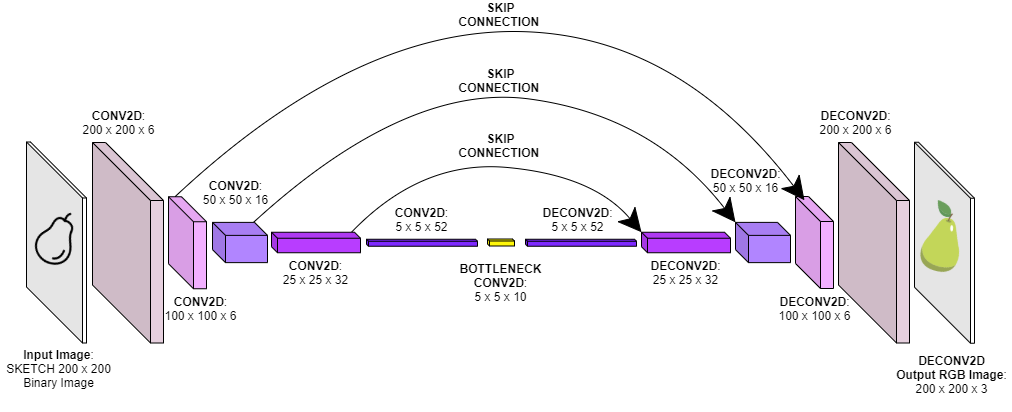

The diagram above was exported from draw.io. Its source (the exported page's mxGraphModel, read from the mxfile embedded in the PNG):
<mxGraphModel dx="1038" dy="531" grid="0" gridSize="10" guides="1" tooltips="1" connect="1" arrows="1" fold="1" page="1" pageScale="1" pageWidth="827" pageHeight="1169" math="0" shadow="0">
  <root>
    <mxCell id="0" />
    <mxCell id="1" parent="0" />
    <mxCell id="AvNgskY-2jGqHeGHzSv1-1" value="" style="shape=cube;whiteSpace=wrap;html=1;boundedLbl=1;backgroundOutline=1;darkOpacity=0.05;darkOpacity2=0.1;size=56;fillColor=none;" vertex="1" parent="1">
      <mxGeometry x="49" y="168.5" width="60" height="201" as="geometry" />
    </mxCell>
    <mxCell id="AvNgskY-2jGqHeGHzSv1-4" value="" style="shape=cube;whiteSpace=wrap;html=1;boundedLbl=1;backgroundOutline=1;darkOpacity=0.05;darkOpacity2=0.1;size=58;fillColor=#E6D0DE;" vertex="1" parent="1">
      <mxGeometry x="115" y="169" width="71" height="200.5" as="geometry" />
    </mxCell>
    <mxCell id="AvNgskY-2jGqHeGHzSv1-5" value="" style="shape=cube;whiteSpace=wrap;html=1;boundedLbl=1;backgroundOutline=1;darkOpacity=0.05;darkOpacity2=0.1;size=6;fillColor=#B83DFF;" vertex="1" parent="1">
      <mxGeometry x="294" y="258.75" width="89" height="20.5" as="geometry" />
    </mxCell>
    <mxCell id="AvNgskY-2jGqHeGHzSv1-6" value="" style="shape=cube;whiteSpace=wrap;html=1;boundedLbl=1;backgroundOutline=1;darkOpacity=0.05;darkOpacity2=0.1;size=13;fillColor=#B185FF;" vertex="1" parent="1">
      <mxGeometry x="235" y="248.88" width="55" height="40.25" as="geometry" />
    </mxCell>
    <mxCell id="AvNgskY-2jGqHeGHzSv1-7" value="" style="shape=cube;whiteSpace=wrap;html=1;boundedLbl=1;backgroundOutline=1;darkOpacity=0.05;darkOpacity2=0.1;size=25;fillColor=#F2B0FF;" vertex="1" parent="1">
      <mxGeometry x="191" y="223.25" width="38" height="92" as="geometry" />
    </mxCell>
    <mxCell id="AvNgskY-2jGqHeGHzSv1-8" value="" style="shape=cube;whiteSpace=wrap;html=1;boundedLbl=1;backgroundOutline=1;darkOpacity=0.05;darkOpacity2=0.1;size=2;fillColor=#7E29FF;" vertex="1" parent="1">
      <mxGeometry x="389" y="265.75" width="111" height="7" as="geometry" />
    </mxCell>
    <mxCell id="AvNgskY-2jGqHeGHzSv1-9" value="" style="shape=cube;whiteSpace=wrap;html=1;boundedLbl=1;backgroundOutline=1;darkOpacity=0.05;darkOpacity2=0.1;size=2;fillColor=#FFF70A;" vertex="1" parent="1">
      <mxGeometry x="510" y="265.5" width="27" height="7" as="geometry" />
    </mxCell>
    <mxCell id="AvNgskY-2jGqHeGHzSv1-10" value="" style="shape=cube;whiteSpace=wrap;html=1;boundedLbl=1;backgroundOutline=1;darkOpacity=0.05;darkOpacity2=0.1;size=2;fillColor=#7E29FF;" vertex="1" parent="1">
      <mxGeometry x="548" y="265.75" width="111" height="7" as="geometry" />
    </mxCell>
    <mxCell id="AvNgskY-2jGqHeGHzSv1-11" value="" style="shape=cube;whiteSpace=wrap;html=1;boundedLbl=1;backgroundOutline=1;darkOpacity=0.05;darkOpacity2=0.1;size=6;fillColor=#B83DFF;" vertex="1" parent="1">
      <mxGeometry x="664" y="258.75" width="89" height="20.5" as="geometry" />
    </mxCell>
    <mxCell id="AvNgskY-2jGqHeGHzSv1-12" value="" style="shape=cube;whiteSpace=wrap;html=1;boundedLbl=1;backgroundOutline=1;darkOpacity=0.05;darkOpacity2=0.1;size=13;fillColor=#B185FF;" vertex="1" parent="1">
      <mxGeometry x="758" y="248.88" width="55" height="40.25" as="geometry" />
    </mxCell>
    <mxCell id="AvNgskY-2jGqHeGHzSv1-13" value="" style="shape=cube;whiteSpace=wrap;html=1;boundedLbl=1;backgroundOutline=1;darkOpacity=0.05;darkOpacity2=0.1;size=25;fillColor=#F2B0FF;" vertex="1" parent="1">
      <mxGeometry x="818" y="223" width="38" height="92" as="geometry" />
    </mxCell>
    <mxCell id="AvNgskY-2jGqHeGHzSv1-14" value="" style="shape=cube;whiteSpace=wrap;html=1;boundedLbl=1;backgroundOutline=1;darkOpacity=0.05;darkOpacity2=0.1;size=58;fillColor=#E6D0DE;" vertex="1" parent="1">
      <mxGeometry x="861" y="169" width="71" height="200.5" as="geometry" />
    </mxCell>
    <mxCell id="AvNgskY-2jGqHeGHzSv1-15" value="" style="shape=cube;whiteSpace=wrap;html=1;boundedLbl=1;backgroundOutline=1;darkOpacity=0.05;darkOpacity2=0.1;size=56;" vertex="1" parent="1">
      <mxGeometry x="937" y="168.75" width="60" height="201" as="geometry" />
    </mxCell>
    <mxCell id="AvNgskY-2jGqHeGHzSv1-16" value="" style="shape=image;html=1;verticalAlign=top;verticalLabelPosition=bottom;labelBackgroundColor=#ffffff;imageAspect=0;aspect=fixed;image=https://cdn1.iconfinder.com/data/icons/random-crafticons/48/misc-_fruit_pear-128.png;rotation=-35;direction=south;" vertex="1" parent="1">
      <mxGeometry x="55.69" y="242.46" width="51.46" height="51.46" as="geometry" />
    </mxCell>
    <mxCell id="AvNgskY-2jGqHeGHzSv1-17" value="" style="shape=image;html=1;verticalAlign=top;verticalLabelPosition=bottom;labelBackgroundColor=#ffffff;imageAspect=0;aspect=fixed;image=https://cdn3.iconfinder.com/data/icons/fruits-8/512/pear-128.png;rotation=15;" vertex="1" parent="1">
      <mxGeometry x="932.5" y="230" width="69" height="69" as="geometry" />
    </mxCell>
    <mxCell id="AvNgskY-2jGqHeGHzSv1-18" value="&lt;b&gt;Input Image&lt;/b&gt;:&lt;br&gt;SKETCH 200 x 200&lt;br&gt;Binary Image" style="text;html=1;strokeColor=none;fillColor=none;align=center;verticalAlign=middle;whiteSpace=wrap;rounded=0;" vertex="1" parent="1">
      <mxGeometry x="22.92" y="352" width="117" height="86" as="geometry" />
    </mxCell>
    <mxCell id="AvNgskY-2jGqHeGHzSv1-19" value="&lt;b&gt;CONV2D&lt;/b&gt;:&lt;br&gt;200 x 200 x 6" style="text;html=1;strokeColor=none;fillColor=none;align=center;verticalAlign=middle;whiteSpace=wrap;rounded=0;" vertex="1" parent="1">
      <mxGeometry x="83" y="129.75" width="117" height="39" as="geometry" />
    </mxCell>
    <mxCell id="AvNgskY-2jGqHeGHzSv1-20" value="&lt;b&gt;CONV2D&lt;/b&gt;:&lt;br&gt;100 x 100 x 6" style="text;html=1;strokeColor=none;fillColor=none;align=center;verticalAlign=middle;whiteSpace=wrap;rounded=0;" vertex="1" parent="1">
      <mxGeometry x="165" y="315.25" width="117" height="39" as="geometry" />
    </mxCell>
    <mxCell id="AvNgskY-2jGqHeGHzSv1-21" value="&lt;b&gt;CONV2D&lt;/b&gt;:&lt;br&gt;50 x 50 x 16" style="text;html=1;strokeColor=none;fillColor=none;align=center;verticalAlign=middle;whiteSpace=wrap;rounded=0;" vertex="1" parent="1">
      <mxGeometry x="200" y="199" width="117" height="39" as="geometry" />
    </mxCell>
    <mxCell id="AvNgskY-2jGqHeGHzSv1-22" value="&lt;b&gt;CONV2D&lt;/b&gt;:&lt;br&gt;25 x 25 x 32" style="text;html=1;strokeColor=none;fillColor=none;align=center;verticalAlign=middle;whiteSpace=wrap;rounded=0;" vertex="1" parent="1">
      <mxGeometry x="280" y="279.25" width="117" height="39" as="geometry" />
    </mxCell>
    <mxCell id="AvNgskY-2jGqHeGHzSv1-23" value="&lt;b&gt;CONV2D&lt;/b&gt;:&lt;br&gt;5 x 5 x 52" style="text;html=1;strokeColor=none;fillColor=none;align=center;verticalAlign=middle;whiteSpace=wrap;rounded=0;" vertex="1" parent="1">
      <mxGeometry x="386" y="226.5" width="117" height="39" as="geometry" />
    </mxCell>
    <mxCell id="AvNgskY-2jGqHeGHzSv1-24" value="&lt;b&gt;BOTTLENECK CONV2D&lt;/b&gt;:&lt;br&gt;5 x 5 x 10" style="text;html=1;strokeColor=none;fillColor=none;align=center;verticalAlign=middle;whiteSpace=wrap;rounded=0;" vertex="1" parent="1">
      <mxGeometry x="465" y="289.13" width="117" height="39" as="geometry" />
    </mxCell>
    <mxCell id="AvNgskY-2jGqHeGHzSv1-25" value="&lt;b&gt;DECONV2D&lt;/b&gt;:&lt;br&gt;5 x 5 x 52" style="text;html=1;strokeColor=none;fillColor=none;align=center;verticalAlign=middle;whiteSpace=wrap;rounded=0;" vertex="1" parent="1">
      <mxGeometry x="542" y="226.75" width="117" height="39" as="geometry" />
    </mxCell>
    <mxCell id="AvNgskY-2jGqHeGHzSv1-26" value="&lt;b&gt;DECONV2D&lt;/b&gt;:&lt;br&gt;25 x 25 x 32" style="text;html=1;strokeColor=none;fillColor=none;align=center;verticalAlign=middle;whiteSpace=wrap;rounded=0;" vertex="1" parent="1">
      <mxGeometry x="650" y="279.25" width="117" height="39" as="geometry" />
    </mxCell>
    <mxCell id="AvNgskY-2jGqHeGHzSv1-27" value="&lt;b&gt;DECONV2D&lt;/b&gt;:&lt;br&gt;50 x 50 x 16" style="text;html=1;strokeColor=none;fillColor=none;align=center;verticalAlign=middle;whiteSpace=wrap;rounded=0;" vertex="1" parent="1">
      <mxGeometry x="710" y="187.75" width="117" height="39" as="geometry" />
    </mxCell>
    <mxCell id="AvNgskY-2jGqHeGHzSv1-28" value="&lt;b&gt;DECONV2D&lt;/b&gt;:&lt;br&gt;100 x 100 x 6" style="text;html=1;strokeColor=none;fillColor=none;align=center;verticalAlign=middle;whiteSpace=wrap;rounded=0;" vertex="1" parent="1">
      <mxGeometry x="778.5" y="315.25" width="117" height="39" as="geometry" />
    </mxCell>
    <mxCell id="AvNgskY-2jGqHeGHzSv1-29" value="&lt;b&gt;DECONV2D&lt;/b&gt;:&lt;br&gt;200 x 200 x 6" style="text;html=1;strokeColor=none;fillColor=none;align=center;verticalAlign=middle;whiteSpace=wrap;rounded=0;" vertex="1" parent="1">
      <mxGeometry x="820" y="129.5" width="117" height="39" as="geometry" />
    </mxCell>
    <mxCell id="AvNgskY-2jGqHeGHzSv1-30" value="&lt;b&gt;DECONV2D&lt;br&gt;Output RGB Image&lt;/b&gt;:&lt;br&gt;200 x 200 x 3" style="text;html=1;strokeColor=none;fillColor=none;align=center;verticalAlign=middle;whiteSpace=wrap;rounded=0;" vertex="1" parent="1">
      <mxGeometry x="916" y="381" width="117" height="39" as="geometry" />
    </mxCell>
    <mxCell id="AvNgskY-2jGqHeGHzSv1-31" value="" style="curved=1;endArrow=classic;html=1;exitX=0;exitY=0;exitDx=6.5;exitDy=0;exitPerimeter=0;endFill=1;strokeWidth=1;endSize=21;entryX=1;entryY=1;entryDx=0;entryDy=0;" edge="1" parent="1" source="AvNgskY-2jGqHeGHzSv1-7" target="AvNgskY-2jGqHeGHzSv1-27">
      <mxGeometry width="50" height="50" relative="1" as="geometry">
        <mxPoint x="308" y="58" as="sourcePoint" />
        <mxPoint x="837" y="207" as="targetPoint" />
        <Array as="points">
          <mxPoint x="374" y="58" />
          <mxPoint x="698" y="58" />
        </Array>
      </mxGeometry>
    </mxCell>
    <mxCell id="AvNgskY-2jGqHeGHzSv1-32" value="" style="curved=1;endArrow=classic;html=1;exitX=0;exitY=0;exitDx=6.5;exitDy=0;exitPerimeter=0;entryX=0;entryY=0;entryDx=0;entryDy=0;entryPerimeter=0;endFill=1;strokeWidth=1;endSize=21;" edge="1" parent="1" target="AvNgskY-2jGqHeGHzSv1-12">
      <mxGeometry width="50" height="50" relative="1" as="geometry">
        <mxPoint x="276" y="248.87" as="sourcePoint" />
        <mxPoint x="903.4490000000001" y="248.87699999999995" as="targetPoint" />
        <Array as="points">
          <mxPoint x="429" y="109" />
          <mxPoint x="675" y="142" />
        </Array>
      </mxGeometry>
    </mxCell>
    <mxCell id="AvNgskY-2jGqHeGHzSv1-33" value="" style="curved=1;endArrow=classic;html=1;exitX=0;exitY=0;exitDx=6.5;exitDy=0;exitPerimeter=0;entryX=0;entryY=0;entryDx=0;entryDy=0;entryPerimeter=0;endFill=1;strokeWidth=1;endSize=21;" edge="1" parent="1" target="AvNgskY-2jGqHeGHzSv1-11">
      <mxGeometry width="50" height="50" relative="1" as="geometry">
        <mxPoint x="374" y="258.74" as="sourcePoint" />
        <mxPoint x="856" y="258.75" as="targetPoint" />
        <Array as="points">
          <mxPoint x="444" y="186" />
          <mxPoint x="616" y="202" />
        </Array>
      </mxGeometry>
    </mxCell>
    <mxCell id="AvNgskY-2jGqHeGHzSv1-34" value="&lt;b&gt;SKIP CONNECTION&amp;nbsp;&lt;/b&gt;" style="text;html=1;strokeColor=none;fillColor=none;align=center;verticalAlign=middle;whiteSpace=wrap;rounded=0;" vertex="1" parent="1">
      <mxGeometry x="471.25" y="31" width="104.5" height="20" as="geometry" />
    </mxCell>
    <mxCell id="AvNgskY-2jGqHeGHzSv1-35" value="&lt;b&gt;SKIP CONNECTION&amp;nbsp;&lt;/b&gt;" style="text;html=1;strokeColor=none;fillColor=none;align=center;verticalAlign=middle;whiteSpace=wrap;rounded=0;" vertex="1" parent="1">
      <mxGeometry x="471.25" y="97" width="104.5" height="20" as="geometry" />
    </mxCell>
    <mxCell id="AvNgskY-2jGqHeGHzSv1-36" value="&lt;b&gt;SKIP CONNECTION&amp;nbsp;&lt;/b&gt;" style="text;html=1;strokeColor=none;fillColor=none;align=center;verticalAlign=middle;whiteSpace=wrap;rounded=0;" vertex="1" parent="1">
      <mxGeometry x="471.25" y="162" width="104.5" height="20" as="geometry" />
    </mxCell>
  </root>
</mxGraphModel>